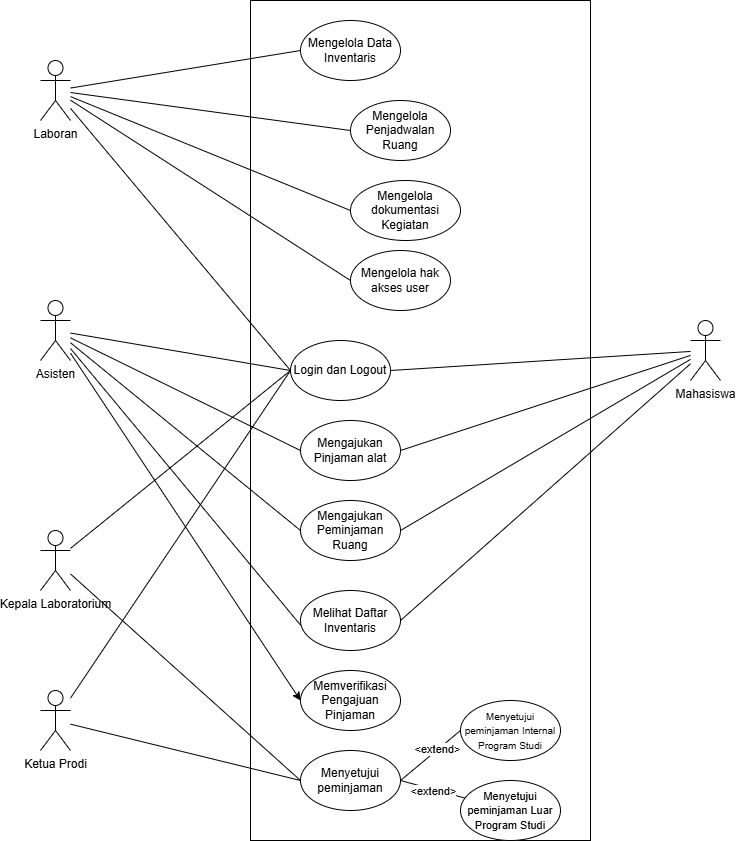

The diagram above was exported from draw.io. Its source (the exported page's mxGraphModel, read from the mxfile embedded in the PNG):
<mxGraphModel dx="2002" dy="1787" grid="1" gridSize="10" guides="1" tooltips="1" connect="1" arrows="1" fold="1" page="1" pageScale="1" pageWidth="850" pageHeight="1100" math="0" shadow="0">
  <root>
    <mxCell id="0" />
    <mxCell id="1" parent="0" />
    <mxCell id="7zXAfoZBgBKSiuhUdDaG-44" value="" style="rounded=0;whiteSpace=wrap;html=1;" parent="1" vertex="1">
      <mxGeometry x="190" y="-60" width="340" height="840" as="geometry" />
    </mxCell>
    <mxCell id="7zXAfoZBgBKSiuhUdDaG-54" style="rounded=0;orthogonalLoop=1;jettySize=auto;html=1;entryX=0;entryY=0.5;entryDx=0;entryDy=0;endArrow=none;endFill=0;" parent="1" source="7zXAfoZBgBKSiuhUdDaG-45" target="7zXAfoZBgBKSiuhUdDaG-47" edge="1">
      <mxGeometry relative="1" as="geometry" />
    </mxCell>
    <mxCell id="7zXAfoZBgBKSiuhUdDaG-59" style="rounded=0;orthogonalLoop=1;jettySize=auto;html=1;entryX=0;entryY=0.5;entryDx=0;entryDy=0;endArrow=none;endFill=0;" parent="1" source="7zXAfoZBgBKSiuhUdDaG-45" target="7zXAfoZBgBKSiuhUdDaG-52" edge="1">
      <mxGeometry relative="1" as="geometry" />
    </mxCell>
    <mxCell id="7zXAfoZBgBKSiuhUdDaG-64" style="rounded=0;orthogonalLoop=1;jettySize=auto;html=1;entryX=0;entryY=0.5;entryDx=0;entryDy=0;endArrow=none;endFill=0;" parent="1" source="7zXAfoZBgBKSiuhUdDaG-45" target="7zXAfoZBgBKSiuhUdDaG-49" edge="1">
      <mxGeometry relative="1" as="geometry" />
    </mxCell>
    <mxCell id="7zXAfoZBgBKSiuhUdDaG-66" style="rounded=0;orthogonalLoop=1;jettySize=auto;html=1;entryX=0;entryY=0.5;entryDx=0;entryDy=0;endArrow=none;endFill=0;" parent="1" source="7zXAfoZBgBKSiuhUdDaG-45" target="7zXAfoZBgBKSiuhUdDaG-65" edge="1">
      <mxGeometry relative="1" as="geometry" />
    </mxCell>
    <mxCell id="7zXAfoZBgBKSiuhUdDaG-73" style="rounded=0;orthogonalLoop=1;jettySize=auto;html=1;entryX=0;entryY=0.5;entryDx=0;entryDy=0;endArrow=none;endFill=0;" parent="1" source="7zXAfoZBgBKSiuhUdDaG-45" target="7zXAfoZBgBKSiuhUdDaG-72" edge="1">
      <mxGeometry relative="1" as="geometry" />
    </mxCell>
    <mxCell id="7zXAfoZBgBKSiuhUdDaG-45" value="Laboran" style="shape=umlActor;verticalLabelPosition=bottom;verticalAlign=top;html=1;outlineConnect=0;" parent="1" vertex="1">
      <mxGeometry x="-20" width="30" height="60" as="geometry" />
    </mxCell>
    <mxCell id="7zXAfoZBgBKSiuhUdDaG-60" style="rounded=0;orthogonalLoop=1;jettySize=auto;html=1;entryX=0;entryY=0.5;entryDx=0;entryDy=0;endArrow=none;endFill=0;" parent="1" source="7zXAfoZBgBKSiuhUdDaG-46" target="7zXAfoZBgBKSiuhUdDaG-50" edge="1">
      <mxGeometry relative="1" as="geometry" />
    </mxCell>
    <mxCell id="7zXAfoZBgBKSiuhUdDaG-63" style="rounded=0;orthogonalLoop=1;jettySize=auto;html=1;entryX=0;entryY=0.5;entryDx=0;entryDy=0;endArrow=none;endFill=0;" parent="1" source="7zXAfoZBgBKSiuhUdDaG-46" target="7zXAfoZBgBKSiuhUdDaG-48" edge="1">
      <mxGeometry relative="1" as="geometry" />
    </mxCell>
    <mxCell id="7zXAfoZBgBKSiuhUdDaG-75" style="rounded=0;orthogonalLoop=1;jettySize=auto;html=1;entryX=0;entryY=0.5;entryDx=0;entryDy=0;" parent="1" source="7zXAfoZBgBKSiuhUdDaG-46" target="7zXAfoZBgBKSiuhUdDaG-74" edge="1">
      <mxGeometry relative="1" as="geometry" />
    </mxCell>
    <mxCell id="7zXAfoZBgBKSiuhUdDaG-46" value="&lt;div&gt;Asisten&lt;/div&gt;" style="shape=umlActor;verticalLabelPosition=bottom;verticalAlign=top;html=1;outlineConnect=0;" parent="1" vertex="1">
      <mxGeometry x="-20" y="240" width="30" height="60" as="geometry" />
    </mxCell>
    <mxCell id="7zXAfoZBgBKSiuhUdDaG-47" value="Login dan Logout" style="ellipse;whiteSpace=wrap;html=1;" parent="1" vertex="1">
      <mxGeometry x="230" y="280" width="100" height="60" as="geometry" />
    </mxCell>
    <mxCell id="7zXAfoZBgBKSiuhUdDaG-48" value="Mengajukan Peminjaman Ruang" style="ellipse;whiteSpace=wrap;html=1;" parent="1" vertex="1">
      <mxGeometry x="240" y="440" width="100" height="60" as="geometry" />
    </mxCell>
    <mxCell id="7zXAfoZBgBKSiuhUdDaG-49" value="Mengelola Penjadwalan Ruang" style="ellipse;whiteSpace=wrap;html=1;" parent="1" vertex="1">
      <mxGeometry x="290" y="40" width="100" height="60" as="geometry" />
    </mxCell>
    <mxCell id="7zXAfoZBgBKSiuhUdDaG-50" value="Mengajukan Pinjaman alat" style="ellipse;whiteSpace=wrap;html=1;" parent="1" vertex="1">
      <mxGeometry x="240" y="360" width="100" height="60" as="geometry" />
    </mxCell>
    <mxCell id="7zXAfoZBgBKSiuhUdDaG-52" value="Mengelola Data Inventaris" style="ellipse;whiteSpace=wrap;html=1;" parent="1" vertex="1">
      <mxGeometry x="240" y="-40" width="100" height="60" as="geometry" />
    </mxCell>
    <mxCell id="7zXAfoZBgBKSiuhUdDaG-53" style="rounded=0;orthogonalLoop=1;jettySize=auto;html=1;endArrow=none;endFill=0;entryX=0;entryY=0.5;entryDx=0;entryDy=0;" parent="1" source="7zXAfoZBgBKSiuhUdDaG-46" target="7zXAfoZBgBKSiuhUdDaG-47" edge="1">
      <mxGeometry relative="1" as="geometry">
        <mxPoint x="270" y="190" as="targetPoint" />
      </mxGeometry>
    </mxCell>
    <mxCell id="7zXAfoZBgBKSiuhUdDaG-65" value="Mengelola dokumentasi Kegiatan" style="ellipse;whiteSpace=wrap;html=1;" parent="1" vertex="1">
      <mxGeometry x="290" y="120" width="110" height="60" as="geometry" />
    </mxCell>
    <mxCell id="7zXAfoZBgBKSiuhUdDaG-67" value="Melihat Daftar Inventaris" style="ellipse;whiteSpace=wrap;html=1;" parent="1" vertex="1">
      <mxGeometry x="240" y="530" width="100" height="60" as="geometry" />
    </mxCell>
    <mxCell id="7zXAfoZBgBKSiuhUdDaG-70" style="rounded=0;orthogonalLoop=1;jettySize=auto;html=1;entryX=0.002;entryY=0.58;entryDx=0;entryDy=0;entryPerimeter=0;endArrow=none;endFill=0;" parent="1" source="7zXAfoZBgBKSiuhUdDaG-46" target="7zXAfoZBgBKSiuhUdDaG-67" edge="1">
      <mxGeometry relative="1" as="geometry" />
    </mxCell>
    <mxCell id="7zXAfoZBgBKSiuhUdDaG-72" value="Mengelola hak akses user" style="ellipse;whiteSpace=wrap;html=1;" parent="1" vertex="1">
      <mxGeometry x="290" y="190" width="100" height="60" as="geometry" />
    </mxCell>
    <mxCell id="7zXAfoZBgBKSiuhUdDaG-74" value="Memverifikasi Pengajuan Pinjaman" style="ellipse;whiteSpace=wrap;html=1;" parent="1" vertex="1">
      <mxGeometry x="240" y="610" width="100" height="60" as="geometry" />
    </mxCell>
    <mxCell id="7zXAfoZBgBKSiuhUdDaG-76" value="Menyetujui peminjaman" style="ellipse;whiteSpace=wrap;html=1;" parent="1" vertex="1">
      <mxGeometry x="240" y="690" width="100" height="60" as="geometry" />
    </mxCell>
    <mxCell id="7zXAfoZBgBKSiuhUdDaG-80" style="rounded=0;orthogonalLoop=1;jettySize=auto;html=1;entryX=1;entryY=0.5;entryDx=0;entryDy=0;endArrow=none;endFill=0;" parent="1" source="7zXAfoZBgBKSiuhUdDaG-77" target="7zXAfoZBgBKSiuhUdDaG-48" edge="1">
      <mxGeometry relative="1" as="geometry" />
    </mxCell>
    <mxCell id="7zXAfoZBgBKSiuhUdDaG-81" style="rounded=0;orthogonalLoop=1;jettySize=auto;html=1;entryX=1;entryY=0.5;entryDx=0;entryDy=0;endArrow=none;endFill=0;" parent="1" source="7zXAfoZBgBKSiuhUdDaG-77" target="7zXAfoZBgBKSiuhUdDaG-67" edge="1">
      <mxGeometry relative="1" as="geometry" />
    </mxCell>
    <mxCell id="7zXAfoZBgBKSiuhUdDaG-82" style="rounded=0;orthogonalLoop=1;jettySize=auto;html=1;entryX=1;entryY=0.5;entryDx=0;entryDy=0;endArrow=none;endFill=0;" parent="1" source="7zXAfoZBgBKSiuhUdDaG-77" target="7zXAfoZBgBKSiuhUdDaG-50" edge="1">
      <mxGeometry relative="1" as="geometry" />
    </mxCell>
    <mxCell id="7zXAfoZBgBKSiuhUdDaG-83" style="rounded=0;orthogonalLoop=1;jettySize=auto;html=1;endArrow=none;endFill=0;entryX=1;entryY=0.5;entryDx=0;entryDy=0;" parent="1" source="7zXAfoZBgBKSiuhUdDaG-77" target="7zXAfoZBgBKSiuhUdDaG-47" edge="1">
      <mxGeometry relative="1" as="geometry" />
    </mxCell>
    <mxCell id="7zXAfoZBgBKSiuhUdDaG-77" value="&lt;div&gt;Mahasiswa&lt;/div&gt;" style="shape=umlActor;verticalLabelPosition=bottom;verticalAlign=top;html=1;outlineConnect=0;" parent="1" vertex="1">
      <mxGeometry x="630" y="260" width="30" height="60" as="geometry" />
    </mxCell>
    <mxCell id="7zXAfoZBgBKSiuhUdDaG-91" style="rounded=0;orthogonalLoop=1;jettySize=auto;html=1;entryX=0;entryY=0.5;entryDx=0;entryDy=0;endArrow=none;endFill=0;" parent="1" source="7zXAfoZBgBKSiuhUdDaG-90" target="7zXAfoZBgBKSiuhUdDaG-76" edge="1">
      <mxGeometry relative="1" as="geometry" />
    </mxCell>
    <mxCell id="7zXAfoZBgBKSiuhUdDaG-92" style="rounded=0;orthogonalLoop=1;jettySize=auto;html=1;entryX=0;entryY=0.5;entryDx=0;entryDy=0;endArrow=none;endFill=0;" parent="1" source="7zXAfoZBgBKSiuhUdDaG-90" target="7zXAfoZBgBKSiuhUdDaG-47" edge="1">
      <mxGeometry relative="1" as="geometry" />
    </mxCell>
    <mxCell id="7zXAfoZBgBKSiuhUdDaG-90" value="&lt;div&gt;Kepala Laboratorium&lt;/div&gt;" style="shape=umlActor;verticalLabelPosition=bottom;verticalAlign=top;html=1;outlineConnect=0;" parent="1" vertex="1">
      <mxGeometry x="-20" y="470" width="30" height="60" as="geometry" />
    </mxCell>
    <mxCell id="7zXAfoZBgBKSiuhUdDaG-94" style="rounded=0;orthogonalLoop=1;jettySize=auto;html=1;entryX=1;entryY=0.5;entryDx=0;entryDy=0;endArrow=none;endFill=0;" parent="1" source="7zXAfoZBgBKSiuhUdDaG-93" target="7zXAfoZBgBKSiuhUdDaG-76" edge="1">
      <mxGeometry relative="1" as="geometry" />
    </mxCell>
    <mxCell id="7zXAfoZBgBKSiuhUdDaG-95" value="&amp;lt;extend&amp;gt;" style="edgeLabel;html=1;align=center;verticalAlign=middle;resizable=0;points=[];" parent="7zXAfoZBgBKSiuhUdDaG-94" vertex="1" connectable="0">
      <mxGeometry x="0.3166" y="-2" relative="1" as="geometry">
        <mxPoint x="10" y="6" as="offset" />
      </mxGeometry>
    </mxCell>
    <mxCell id="7zXAfoZBgBKSiuhUdDaG-93" value="&lt;font style=&quot;font-size: 11px;&quot;&gt;Menyetujui peminjaman Luar Program Studi&lt;/font&gt;" style="ellipse;whiteSpace=wrap;html=1;" parent="1" vertex="1">
      <mxGeometry x="400" y="720" width="100" height="60" as="geometry" />
    </mxCell>
    <mxCell id="7zXAfoZBgBKSiuhUdDaG-97" style="rounded=0;orthogonalLoop=1;jettySize=auto;html=1;exitX=0;exitY=0.5;exitDx=0;exitDy=0;entryX=1;entryY=0.5;entryDx=0;entryDy=0;endArrow=none;endFill=0;" parent="1" source="7zXAfoZBgBKSiuhUdDaG-96" target="7zXAfoZBgBKSiuhUdDaG-76" edge="1">
      <mxGeometry relative="1" as="geometry" />
    </mxCell>
    <mxCell id="7zXAfoZBgBKSiuhUdDaG-98" value="&amp;lt;extend&amp;gt;" style="edgeLabel;html=1;align=center;verticalAlign=middle;resizable=0;points=[];" parent="7zXAfoZBgBKSiuhUdDaG-97" vertex="1" connectable="0">
      <mxGeometry x="-0.2314" y="-1" relative="1" as="geometry">
        <mxPoint as="offset" />
      </mxGeometry>
    </mxCell>
    <mxCell id="7zXAfoZBgBKSiuhUdDaG-96" value="&lt;font style=&quot;font-size: 10px;&quot;&gt;Menyetujui peminjaman Internal Program Studi&lt;/font&gt;" style="ellipse;whiteSpace=wrap;html=1;" parent="1" vertex="1">
      <mxGeometry x="400" y="640" width="100" height="60" as="geometry" />
    </mxCell>
    <mxCell id="7zXAfoZBgBKSiuhUdDaG-100" style="rounded=0;orthogonalLoop=1;jettySize=auto;html=1;entryX=0;entryY=0.5;entryDx=0;entryDy=0;endArrow=none;endFill=0;" parent="1" source="7zXAfoZBgBKSiuhUdDaG-99" target="7zXAfoZBgBKSiuhUdDaG-76" edge="1">
      <mxGeometry relative="1" as="geometry" />
    </mxCell>
    <mxCell id="7zXAfoZBgBKSiuhUdDaG-101" style="rounded=0;orthogonalLoop=1;jettySize=auto;html=1;entryX=0;entryY=0.5;entryDx=0;entryDy=0;endArrow=none;endFill=0;" parent="1" source="7zXAfoZBgBKSiuhUdDaG-99" target="7zXAfoZBgBKSiuhUdDaG-47" edge="1">
      <mxGeometry relative="1" as="geometry" />
    </mxCell>
    <mxCell id="7zXAfoZBgBKSiuhUdDaG-99" value="&lt;div&gt;Ketua Prodi&lt;/div&gt;" style="shape=umlActor;verticalLabelPosition=bottom;verticalAlign=top;html=1;outlineConnect=0;" parent="1" vertex="1">
      <mxGeometry x="-20" y="630" width="30" height="60" as="geometry" />
    </mxCell>
  </root>
</mxGraphModel>